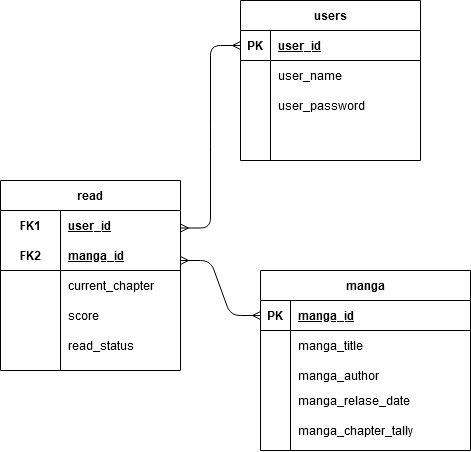

The diagram above was exported from draw.io. Its source (the exported page's mxGraphModel, read from the mxfile embedded in the PNG):
<mxGraphModel dx="1021" dy="542" grid="1" gridSize="10" guides="1" tooltips="1" connect="1" arrows="1" fold="1" page="1" pageScale="1" pageWidth="850" pageHeight="1100" math="0" shadow="0">
  <root>
    <mxCell id="0" />
    <mxCell id="1" parent="0" />
    <mxCell id="0O5MeYqhb8S1s7AQW_cg-71" value="manga_chapter_tally" style="shape=partialRectangle;connectable=0;fillColor=none;top=0;left=0;bottom=0;right=0;align=left;spacingLeft=6;overflow=hidden;" vertex="1" parent="1">
      <mxGeometry x="550" y="440" width="180" height="20" as="geometry" />
    </mxCell>
    <mxCell id="0O5MeYqhb8S1s7AQW_cg-73" value="read_status" style="shape=partialRectangle;connectable=0;fillColor=none;top=0;left=0;bottom=0;right=0;align=left;spacingLeft=6;overflow=hidden;" vertex="1" parent="1">
      <mxGeometry x="320" y="350" width="120" height="30" as="geometry" />
    </mxCell>
    <mxCell id="0O5MeYqhb8S1s7AQW_cg-78" value="" style="edgeStyle=entityRelationEdgeStyle;fontSize=12;html=1;endArrow=ERmany;startArrow=ERmany;entryX=0;entryY=0.5;entryDx=0;entryDy=0;exitX=1;exitY=0.25;exitDx=0;exitDy=0;" edge="1" parent="1" source="0O5MeYqhb8S1s7AQW_cg-58" target="0O5MeYqhb8S1s7AQW_cg-2">
      <mxGeometry width="100" height="100" relative="1" as="geometry">
        <mxPoint x="50" y="360" as="sourcePoint" />
        <mxPoint x="140" y="260" as="targetPoint" />
      </mxGeometry>
    </mxCell>
    <mxCell id="0O5MeYqhb8S1s7AQW_cg-1" value="users" style="shape=table;startSize=30;container=1;collapsible=1;childLayout=tableLayout;fixedRows=1;rowLines=0;fontStyle=1;align=center;resizeLast=1;" vertex="1" parent="1">
      <mxGeometry x="500" y="20" width="180" height="160" as="geometry" />
    </mxCell>
    <mxCell id="0O5MeYqhb8S1s7AQW_cg-2" value="" style="shape=partialRectangle;collapsible=0;dropTarget=0;pointerEvents=0;fillColor=none;top=0;left=0;bottom=1;right=0;points=[[0,0.5],[1,0.5]];portConstraint=eastwest;" vertex="1" parent="0O5MeYqhb8S1s7AQW_cg-1">
      <mxGeometry y="30" width="180" height="30" as="geometry" />
    </mxCell>
    <mxCell id="0O5MeYqhb8S1s7AQW_cg-3" value="PK" style="shape=partialRectangle;connectable=0;fillColor=none;top=0;left=0;bottom=0;right=0;fontStyle=1;overflow=hidden;" vertex="1" parent="0O5MeYqhb8S1s7AQW_cg-2">
      <mxGeometry width="30" height="30" as="geometry" />
    </mxCell>
    <mxCell id="0O5MeYqhb8S1s7AQW_cg-4" value="user_id" style="shape=partialRectangle;connectable=0;fillColor=none;top=0;left=0;bottom=0;right=0;align=left;spacingLeft=6;fontStyle=5;overflow=hidden;" vertex="1" parent="0O5MeYqhb8S1s7AQW_cg-2">
      <mxGeometry x="30" width="150" height="30" as="geometry" />
    </mxCell>
    <mxCell id="0O5MeYqhb8S1s7AQW_cg-5" value="" style="shape=partialRectangle;collapsible=0;dropTarget=0;pointerEvents=0;fillColor=none;top=0;left=0;bottom=0;right=0;points=[[0,0.5],[1,0.5]];portConstraint=eastwest;" vertex="1" parent="0O5MeYqhb8S1s7AQW_cg-1">
      <mxGeometry y="60" width="180" height="30" as="geometry" />
    </mxCell>
    <mxCell id="0O5MeYqhb8S1s7AQW_cg-6" value="" style="shape=partialRectangle;connectable=0;fillColor=none;top=0;left=0;bottom=0;right=0;editable=1;overflow=hidden;" vertex="1" parent="0O5MeYqhb8S1s7AQW_cg-5">
      <mxGeometry width="30" height="30" as="geometry" />
    </mxCell>
    <mxCell id="0O5MeYqhb8S1s7AQW_cg-7" value="user_name" style="shape=partialRectangle;connectable=0;fillColor=none;top=0;left=0;bottom=0;right=0;align=left;spacingLeft=6;overflow=hidden;" vertex="1" parent="0O5MeYqhb8S1s7AQW_cg-5">
      <mxGeometry x="30" width="150" height="30" as="geometry" />
    </mxCell>
    <mxCell id="0O5MeYqhb8S1s7AQW_cg-8" value="" style="shape=partialRectangle;collapsible=0;dropTarget=0;pointerEvents=0;fillColor=none;top=0;left=0;bottom=0;right=0;points=[[0,0.5],[1,0.5]];portConstraint=eastwest;" vertex="1" parent="0O5MeYqhb8S1s7AQW_cg-1">
      <mxGeometry y="90" width="180" height="30" as="geometry" />
    </mxCell>
    <mxCell id="0O5MeYqhb8S1s7AQW_cg-9" value="" style="shape=partialRectangle;connectable=0;fillColor=none;top=0;left=0;bottom=0;right=0;editable=1;overflow=hidden;" vertex="1" parent="0O5MeYqhb8S1s7AQW_cg-8">
      <mxGeometry width="30" height="30" as="geometry" />
    </mxCell>
    <mxCell id="0O5MeYqhb8S1s7AQW_cg-10" value="user_password" style="shape=partialRectangle;connectable=0;fillColor=none;top=0;left=0;bottom=0;right=0;align=left;spacingLeft=6;overflow=hidden;" vertex="1" parent="0O5MeYqhb8S1s7AQW_cg-8">
      <mxGeometry x="30" width="150" height="30" as="geometry" />
    </mxCell>
    <mxCell id="0O5MeYqhb8S1s7AQW_cg-11" value="" style="shape=partialRectangle;collapsible=0;dropTarget=0;pointerEvents=0;fillColor=none;top=0;left=0;bottom=0;right=0;points=[[0,0.5],[1,0.5]];portConstraint=eastwest;" vertex="1" parent="0O5MeYqhb8S1s7AQW_cg-1">
      <mxGeometry y="120" width="180" height="30" as="geometry" />
    </mxCell>
    <mxCell id="0O5MeYqhb8S1s7AQW_cg-12" value="" style="shape=partialRectangle;connectable=0;fillColor=none;top=0;left=0;bottom=0;right=0;editable=1;overflow=hidden;" vertex="1" parent="0O5MeYqhb8S1s7AQW_cg-11">
      <mxGeometry width="30" height="30" as="geometry" />
    </mxCell>
    <mxCell id="0O5MeYqhb8S1s7AQW_cg-13" value="" style="shape=partialRectangle;connectable=0;fillColor=none;top=0;left=0;bottom=0;right=0;align=left;spacingLeft=6;overflow=hidden;" vertex="1" parent="0O5MeYqhb8S1s7AQW_cg-11">
      <mxGeometry x="30" width="150" height="30" as="geometry" />
    </mxCell>
    <mxCell id="0O5MeYqhb8S1s7AQW_cg-58" value="read" style="shape=table;startSize=30;container=1;collapsible=1;childLayout=tableLayout;fixedRows=1;rowLines=0;fontStyle=1;align=center;resizeLast=1;" vertex="1" parent="1">
      <mxGeometry x="260" y="200" width="180" height="190" as="geometry" />
    </mxCell>
    <mxCell id="0O5MeYqhb8S1s7AQW_cg-59" value="" style="shape=partialRectangle;collapsible=0;dropTarget=0;pointerEvents=0;fillColor=none;top=0;left=0;bottom=0;right=0;points=[[0,0.5],[1,0.5]];portConstraint=eastwest;" vertex="1" parent="0O5MeYqhb8S1s7AQW_cg-58">
      <mxGeometry y="30" width="180" height="30" as="geometry" />
    </mxCell>
    <mxCell id="0O5MeYqhb8S1s7AQW_cg-60" value="FK1" style="shape=partialRectangle;connectable=0;fillColor=none;top=0;left=0;bottom=0;right=0;fontStyle=1;overflow=hidden;" vertex="1" parent="0O5MeYqhb8S1s7AQW_cg-59">
      <mxGeometry width="60" height="30" as="geometry" />
    </mxCell>
    <mxCell id="0O5MeYqhb8S1s7AQW_cg-61" value="user_id" style="shape=partialRectangle;connectable=0;fillColor=none;top=0;left=0;bottom=0;right=0;align=left;spacingLeft=6;fontStyle=5;overflow=hidden;" vertex="1" parent="0O5MeYqhb8S1s7AQW_cg-59">
      <mxGeometry x="60" width="120" height="30" as="geometry" />
    </mxCell>
    <mxCell id="0O5MeYqhb8S1s7AQW_cg-62" value="" style="shape=partialRectangle;collapsible=0;dropTarget=0;pointerEvents=0;fillColor=none;top=0;left=0;bottom=1;right=0;points=[[0,0.5],[1,0.5]];portConstraint=eastwest;" vertex="1" parent="0O5MeYqhb8S1s7AQW_cg-58">
      <mxGeometry y="60" width="180" height="30" as="geometry" />
    </mxCell>
    <mxCell id="0O5MeYqhb8S1s7AQW_cg-63" value="FK2" style="shape=partialRectangle;connectable=0;fillColor=none;top=0;left=0;bottom=0;right=0;fontStyle=1;overflow=hidden;" vertex="1" parent="0O5MeYqhb8S1s7AQW_cg-62">
      <mxGeometry width="60" height="30" as="geometry" />
    </mxCell>
    <mxCell id="0O5MeYqhb8S1s7AQW_cg-64" value="manga_id" style="shape=partialRectangle;connectable=0;fillColor=none;top=0;left=0;bottom=0;right=0;align=left;spacingLeft=6;fontStyle=5;overflow=hidden;" vertex="1" parent="0O5MeYqhb8S1s7AQW_cg-62">
      <mxGeometry x="60" width="120" height="30" as="geometry" />
    </mxCell>
    <mxCell id="0O5MeYqhb8S1s7AQW_cg-65" value="" style="shape=partialRectangle;collapsible=0;dropTarget=0;pointerEvents=0;fillColor=none;top=0;left=0;bottom=0;right=0;points=[[0,0.5],[1,0.5]];portConstraint=eastwest;" vertex="1" parent="0O5MeYqhb8S1s7AQW_cg-58">
      <mxGeometry y="90" width="180" height="30" as="geometry" />
    </mxCell>
    <mxCell id="0O5MeYqhb8S1s7AQW_cg-66" value="" style="shape=partialRectangle;connectable=0;fillColor=none;top=0;left=0;bottom=0;right=0;editable=1;overflow=hidden;" vertex="1" parent="0O5MeYqhb8S1s7AQW_cg-65">
      <mxGeometry width="60" height="30" as="geometry" />
    </mxCell>
    <mxCell id="0O5MeYqhb8S1s7AQW_cg-67" value="current_chapter" style="shape=partialRectangle;connectable=0;fillColor=none;top=0;left=0;bottom=0;right=0;align=left;spacingLeft=6;overflow=hidden;" vertex="1" parent="0O5MeYqhb8S1s7AQW_cg-65">
      <mxGeometry x="60" width="120" height="30" as="geometry" />
    </mxCell>
    <mxCell id="0O5MeYqhb8S1s7AQW_cg-68" value="" style="shape=partialRectangle;collapsible=0;dropTarget=0;pointerEvents=0;fillColor=none;top=0;left=0;bottom=0;right=0;points=[[0,0.5],[1,0.5]];portConstraint=eastwest;" vertex="1" parent="0O5MeYqhb8S1s7AQW_cg-58">
      <mxGeometry y="120" width="180" height="30" as="geometry" />
    </mxCell>
    <mxCell id="0O5MeYqhb8S1s7AQW_cg-69" value="" style="shape=partialRectangle;connectable=0;fillColor=none;top=0;left=0;bottom=0;right=0;editable=1;overflow=hidden;" vertex="1" parent="0O5MeYqhb8S1s7AQW_cg-68">
      <mxGeometry width="60" height="30" as="geometry" />
    </mxCell>
    <mxCell id="0O5MeYqhb8S1s7AQW_cg-70" value="score" style="shape=partialRectangle;connectable=0;fillColor=none;top=0;left=0;bottom=0;right=0;align=left;spacingLeft=6;overflow=hidden;" vertex="1" parent="0O5MeYqhb8S1s7AQW_cg-68">
      <mxGeometry x="60" width="120" height="30" as="geometry" />
    </mxCell>
    <mxCell id="0O5MeYqhb8S1s7AQW_cg-80" value="" style="edgeStyle=entityRelationEdgeStyle;fontSize=12;html=1;endArrow=ERmany;startArrow=ERmany;entryX=0;entryY=0.5;entryDx=0;entryDy=0;" edge="1" parent="1" target="0O5MeYqhb8S1s7AQW_cg-28">
      <mxGeometry width="100" height="100" relative="1" as="geometry">
        <mxPoint x="440" y="280" as="sourcePoint" />
        <mxPoint x="540" y="370" as="targetPoint" />
      </mxGeometry>
    </mxCell>
    <mxCell id="0O5MeYqhb8S1s7AQW_cg-27" value="manga" style="shape=table;startSize=30;container=1;collapsible=1;childLayout=tableLayout;fixedRows=1;rowLines=0;fontStyle=1;align=center;resizeLast=1;" vertex="1" parent="1">
      <mxGeometry x="520" y="290" width="210" height="180" as="geometry">
        <mxRectangle x="450" y="40" width="70" height="30" as="alternateBounds" />
      </mxGeometry>
    </mxCell>
    <mxCell id="0O5MeYqhb8S1s7AQW_cg-28" value="" style="shape=partialRectangle;collapsible=0;dropTarget=0;pointerEvents=0;fillColor=none;top=0;left=0;bottom=1;right=0;points=[[0,0.5],[1,0.5]];portConstraint=eastwest;" vertex="1" parent="0O5MeYqhb8S1s7AQW_cg-27">
      <mxGeometry y="30" width="210" height="30" as="geometry" />
    </mxCell>
    <mxCell id="0O5MeYqhb8S1s7AQW_cg-29" value="PK" style="shape=partialRectangle;connectable=0;fillColor=none;top=0;left=0;bottom=0;right=0;fontStyle=1;overflow=hidden;" vertex="1" parent="0O5MeYqhb8S1s7AQW_cg-28">
      <mxGeometry width="30" height="30" as="geometry" />
    </mxCell>
    <mxCell id="0O5MeYqhb8S1s7AQW_cg-30" value="manga_id" style="shape=partialRectangle;connectable=0;fillColor=none;top=0;left=0;bottom=0;right=0;align=left;spacingLeft=6;fontStyle=5;overflow=hidden;" vertex="1" parent="0O5MeYqhb8S1s7AQW_cg-28">
      <mxGeometry x="30" width="180" height="30" as="geometry" />
    </mxCell>
    <mxCell id="0O5MeYqhb8S1s7AQW_cg-31" value="" style="shape=partialRectangle;collapsible=0;dropTarget=0;pointerEvents=0;fillColor=none;top=0;left=0;bottom=0;right=0;points=[[0,0.5],[1,0.5]];portConstraint=eastwest;" vertex="1" parent="0O5MeYqhb8S1s7AQW_cg-27">
      <mxGeometry y="60" width="210" height="30" as="geometry" />
    </mxCell>
    <mxCell id="0O5MeYqhb8S1s7AQW_cg-32" value="" style="shape=partialRectangle;connectable=0;fillColor=none;top=0;left=0;bottom=0;right=0;editable=1;overflow=hidden;" vertex="1" parent="0O5MeYqhb8S1s7AQW_cg-31">
      <mxGeometry width="30" height="30" as="geometry" />
    </mxCell>
    <mxCell id="0O5MeYqhb8S1s7AQW_cg-33" value="manga_title" style="shape=partialRectangle;connectable=0;fillColor=none;top=0;left=0;bottom=0;right=0;align=left;spacingLeft=6;overflow=hidden;" vertex="1" parent="0O5MeYqhb8S1s7AQW_cg-31">
      <mxGeometry x="30" width="180" height="30" as="geometry" />
    </mxCell>
    <mxCell id="0O5MeYqhb8S1s7AQW_cg-34" value="" style="shape=partialRectangle;collapsible=0;dropTarget=0;pointerEvents=0;fillColor=none;top=0;left=0;bottom=0;right=0;points=[[0,0.5],[1,0.5]];portConstraint=eastwest;" vertex="1" parent="0O5MeYqhb8S1s7AQW_cg-27">
      <mxGeometry y="90" width="210" height="30" as="geometry" />
    </mxCell>
    <mxCell id="0O5MeYqhb8S1s7AQW_cg-35" value="" style="shape=partialRectangle;connectable=0;fillColor=none;top=0;left=0;bottom=0;right=0;editable=1;overflow=hidden;" vertex="1" parent="0O5MeYqhb8S1s7AQW_cg-34">
      <mxGeometry width="30" height="30" as="geometry" />
    </mxCell>
    <mxCell id="0O5MeYqhb8S1s7AQW_cg-36" value="manga_author" style="shape=partialRectangle;connectable=0;fillColor=none;top=0;left=0;bottom=0;right=0;align=left;spacingLeft=6;overflow=hidden;" vertex="1" parent="0O5MeYqhb8S1s7AQW_cg-34">
      <mxGeometry x="30" width="180" height="30" as="geometry" />
    </mxCell>
    <mxCell id="0O5MeYqhb8S1s7AQW_cg-37" value="" style="shape=partialRectangle;collapsible=0;dropTarget=0;pointerEvents=0;fillColor=none;top=0;left=0;bottom=0;right=0;points=[[0,0.5],[1,0.5]];portConstraint=eastwest;" vertex="1" parent="0O5MeYqhb8S1s7AQW_cg-27">
      <mxGeometry y="120" width="210" height="20" as="geometry" />
    </mxCell>
    <mxCell id="0O5MeYqhb8S1s7AQW_cg-38" value="" style="shape=partialRectangle;connectable=0;fillColor=none;top=0;left=0;bottom=0;right=0;editable=1;overflow=hidden;" vertex="1" parent="0O5MeYqhb8S1s7AQW_cg-37">
      <mxGeometry width="30" height="20" as="geometry" />
    </mxCell>
    <mxCell id="0O5MeYqhb8S1s7AQW_cg-39" value="manga_relase_date" style="shape=partialRectangle;connectable=0;fillColor=none;top=0;left=0;bottom=0;right=0;align=left;spacingLeft=6;overflow=hidden;" vertex="1" parent="0O5MeYqhb8S1s7AQW_cg-37">
      <mxGeometry x="30" width="180" height="20" as="geometry" />
    </mxCell>
  </root>
</mxGraphModel>